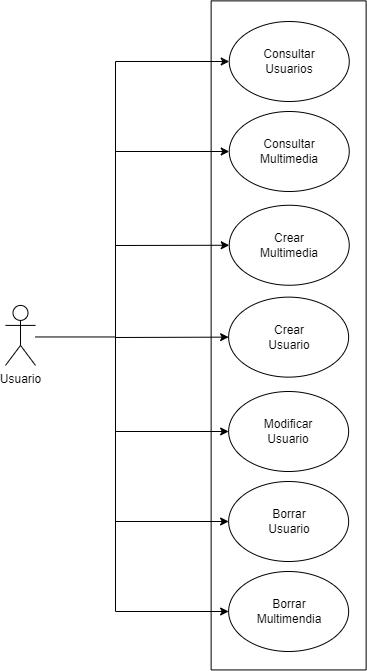

The diagram above was exported from draw.io. Its source (the exported page's mxGraphModel, read from the mxfile embedded in the PNG):
<mxGraphModel dx="1673" dy="896" grid="1" gridSize="10" guides="1" tooltips="1" connect="1" arrows="1" fold="1" page="1" pageScale="1" pageWidth="827" pageHeight="1169" math="0" shadow="0">
  <root>
    <mxCell id="0" />
    <mxCell id="1" parent="0" />
    <mxCell id="h2bXMf1L9ZQTYz1tyvGR-1" value="Usuario" style="shape=umlActor;verticalLabelPosition=bottom;verticalAlign=top;html=1;outlineConnect=0;" vertex="1" parent="1">
      <mxGeometry x="90" y="473.90999999999997" width="30" height="60" as="geometry" />
    </mxCell>
    <mxCell id="h2bXMf1L9ZQTYz1tyvGR-4" value="" style="rounded=0;whiteSpace=wrap;html=1;rotation=-90;" vertex="1" parent="1">
      <mxGeometry x="38.6" y="426.41" width="669.07" height="155" as="geometry" />
    </mxCell>
    <mxCell id="h2bXMf1L9ZQTYz1tyvGR-5" value="" style="ellipse;whiteSpace=wrap;html=1;" vertex="1" parent="1">
      <mxGeometry x="313.75" y="190" width="120" height="80" as="geometry" />
    </mxCell>
    <mxCell id="h2bXMf1L9ZQTYz1tyvGR-6" value="Consultar&lt;br&gt;Usuarios" style="text;html=1;strokeColor=none;fillColor=none;align=center;verticalAlign=middle;whiteSpace=wrap;rounded=0;" vertex="1" parent="1">
      <mxGeometry x="343.75" y="215" width="60" height="30" as="geometry" />
    </mxCell>
    <mxCell id="h2bXMf1L9ZQTYz1tyvGR-7" value="" style="ellipse;whiteSpace=wrap;html=1;" vertex="1" parent="1">
      <mxGeometry x="313.75" y="280" width="120" height="80" as="geometry" />
    </mxCell>
    <mxCell id="h2bXMf1L9ZQTYz1tyvGR-8" value="Consultar&lt;br&gt;Multimedia" style="text;html=1;strokeColor=none;fillColor=none;align=center;verticalAlign=middle;whiteSpace=wrap;rounded=0;" vertex="1" parent="1">
      <mxGeometry x="343.75" y="305" width="60" height="30" as="geometry" />
    </mxCell>
    <mxCell id="h2bXMf1L9ZQTYz1tyvGR-9" value="" style="ellipse;whiteSpace=wrap;html=1;" vertex="1" parent="1">
      <mxGeometry x="313.75" y="373.75" width="120" height="80" as="geometry" />
    </mxCell>
    <mxCell id="h2bXMf1L9ZQTYz1tyvGR-10" value="Crear Multimedia" style="text;html=1;strokeColor=none;fillColor=none;align=center;verticalAlign=middle;whiteSpace=wrap;rounded=0;" vertex="1" parent="1">
      <mxGeometry x="343.75" y="398.75" width="60" height="30" as="geometry" />
    </mxCell>
    <mxCell id="h2bXMf1L9ZQTYz1tyvGR-11" value="" style="endArrow=none;html=1;rounded=0;" edge="1" parent="1">
      <mxGeometry width="50" height="50" relative="1" as="geometry">
        <mxPoint x="120" y="505.46" as="sourcePoint" />
        <mxPoint x="200" y="505.46" as="targetPoint" />
      </mxGeometry>
    </mxCell>
    <mxCell id="h2bXMf1L9ZQTYz1tyvGR-12" value="" style="ellipse;whiteSpace=wrap;html=1;" vertex="1" parent="1">
      <mxGeometry x="313.13" y="465.63" width="120" height="80" as="geometry" />
    </mxCell>
    <mxCell id="h2bXMf1L9ZQTYz1tyvGR-13" value="Crear&lt;br&gt;Usuario" style="text;html=1;strokeColor=none;fillColor=none;align=center;verticalAlign=middle;whiteSpace=wrap;rounded=0;" vertex="1" parent="1">
      <mxGeometry x="343.75" y="490.63" width="60" height="30" as="geometry" />
    </mxCell>
    <mxCell id="h2bXMf1L9ZQTYz1tyvGR-15" value="" style="ellipse;whiteSpace=wrap;html=1;" vertex="1" parent="1">
      <mxGeometry x="313.13" y="560" width="120" height="80" as="geometry" />
    </mxCell>
    <mxCell id="h2bXMf1L9ZQTYz1tyvGR-16" value="Modificar&lt;br&gt;Usuario" style="text;html=1;strokeColor=none;fillColor=none;align=center;verticalAlign=middle;whiteSpace=wrap;rounded=0;" vertex="1" parent="1">
      <mxGeometry x="343.13" y="585" width="60" height="30" as="geometry" />
    </mxCell>
    <mxCell id="h2bXMf1L9ZQTYz1tyvGR-17" value="" style="ellipse;whiteSpace=wrap;html=1;" vertex="1" parent="1">
      <mxGeometry x="313.13" y="650" width="120" height="80" as="geometry" />
    </mxCell>
    <mxCell id="h2bXMf1L9ZQTYz1tyvGR-18" value="Borrar&lt;br&gt;Usuario" style="text;html=1;strokeColor=none;fillColor=none;align=center;verticalAlign=middle;whiteSpace=wrap;rounded=0;" vertex="1" parent="1">
      <mxGeometry x="343.75" y="675" width="60" height="30" as="geometry" />
    </mxCell>
    <mxCell id="h2bXMf1L9ZQTYz1tyvGR-19" value="" style="ellipse;whiteSpace=wrap;html=1;" vertex="1" parent="1">
      <mxGeometry x="313.13" y="740" width="120" height="80" as="geometry" />
    </mxCell>
    <mxCell id="h2bXMf1L9ZQTYz1tyvGR-20" value="Borrar&lt;br&gt;Multimendia" style="text;html=1;strokeColor=none;fillColor=none;align=center;verticalAlign=middle;whiteSpace=wrap;rounded=0;" vertex="1" parent="1">
      <mxGeometry x="343.75" y="765" width="60" height="30" as="geometry" />
    </mxCell>
    <mxCell id="h2bXMf1L9ZQTYz1tyvGR-21" value="" style="endArrow=classic;html=1;rounded=0;entryX=0;entryY=0.5;entryDx=0;entryDy=0;" edge="1" parent="1" target="h2bXMf1L9ZQTYz1tyvGR-5">
      <mxGeometry width="50" height="50" relative="1" as="geometry">
        <mxPoint x="200" y="230" as="sourcePoint" />
        <mxPoint x="300" y="520" as="targetPoint" />
      </mxGeometry>
    </mxCell>
    <mxCell id="h2bXMf1L9ZQTYz1tyvGR-22" value="" style="endArrow=none;html=1;rounded=0;" edge="1" parent="1">
      <mxGeometry width="50" height="50" relative="1" as="geometry">
        <mxPoint x="200" y="780" as="sourcePoint" />
        <mxPoint x="200" y="230" as="targetPoint" />
      </mxGeometry>
    </mxCell>
    <mxCell id="h2bXMf1L9ZQTYz1tyvGR-23" value="" style="endArrow=classic;html=1;rounded=0;entryX=0;entryY=0.5;entryDx=0;entryDy=0;" edge="1" parent="1" target="h2bXMf1L9ZQTYz1tyvGR-19">
      <mxGeometry width="50" height="50" relative="1" as="geometry">
        <mxPoint x="200" y="780" as="sourcePoint" />
        <mxPoint x="470" y="530" as="targetPoint" />
      </mxGeometry>
    </mxCell>
    <mxCell id="h2bXMf1L9ZQTYz1tyvGR-24" value="" style="endArrow=classic;html=1;rounded=0;entryX=0;entryY=0.5;entryDx=0;entryDy=0;" edge="1" parent="1" target="h2bXMf1L9ZQTYz1tyvGR-7">
      <mxGeometry width="50" height="50" relative="1" as="geometry">
        <mxPoint x="200" y="320" as="sourcePoint" />
        <mxPoint x="510" y="470" as="targetPoint" />
      </mxGeometry>
    </mxCell>
    <mxCell id="h2bXMf1L9ZQTYz1tyvGR-25" value="" style="endArrow=classic;html=1;rounded=0;entryX=0;entryY=0.5;entryDx=0;entryDy=0;" edge="1" parent="1" target="h2bXMf1L9ZQTYz1tyvGR-9">
      <mxGeometry width="50" height="50" relative="1" as="geometry">
        <mxPoint x="200" y="414" as="sourcePoint" />
        <mxPoint x="323.75" y="330" as="targetPoint" />
      </mxGeometry>
    </mxCell>
    <mxCell id="h2bXMf1L9ZQTYz1tyvGR-26" value="" style="endArrow=classic;html=1;rounded=0;entryX=0;entryY=0.5;entryDx=0;entryDy=0;" edge="1" parent="1" target="h2bXMf1L9ZQTYz1tyvGR-12">
      <mxGeometry width="50" height="50" relative="1" as="geometry">
        <mxPoint x="200" y="506" as="sourcePoint" />
        <mxPoint x="323.75" y="423.75" as="targetPoint" />
      </mxGeometry>
    </mxCell>
    <mxCell id="h2bXMf1L9ZQTYz1tyvGR-27" value="" style="endArrow=classic;html=1;rounded=0;entryX=0;entryY=0.5;entryDx=0;entryDy=0;" edge="1" parent="1" target="h2bXMf1L9ZQTYz1tyvGR-15">
      <mxGeometry width="50" height="50" relative="1" as="geometry">
        <mxPoint x="200" y="600" as="sourcePoint" />
        <mxPoint x="323.1300000000001" y="515.6300000000001" as="targetPoint" />
      </mxGeometry>
    </mxCell>
    <mxCell id="h2bXMf1L9ZQTYz1tyvGR-28" value="" style="endArrow=classic;html=1;rounded=0;entryX=0;entryY=0.5;entryDx=0;entryDy=0;" edge="1" parent="1" target="h2bXMf1L9ZQTYz1tyvGR-17">
      <mxGeometry width="50" height="50" relative="1" as="geometry">
        <mxPoint x="200" y="690" as="sourcePoint" />
        <mxPoint x="323.1300000000001" y="610" as="targetPoint" />
      </mxGeometry>
    </mxCell>
  </root>
</mxGraphModel>